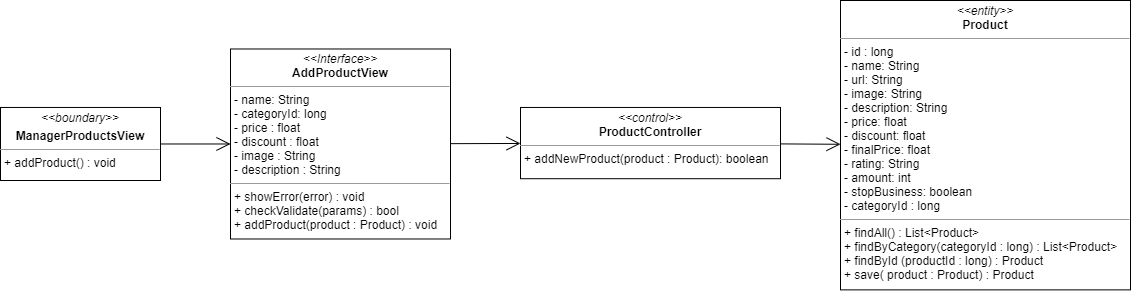

The diagram above was exported from draw.io. Its source (the exported page's mxGraphModel, read from the mxfile embedded in the PNG):
<mxGraphModel dx="1935" dy="425" grid="1" gridSize="10" guides="1" tooltips="1" connect="1" arrows="1" fold="1" page="1" pageScale="1" pageWidth="827" pageHeight="1169" math="0" shadow="0">
  <root>
    <mxCell id="WIyWlLk6GJQsqaUBKTNV-0" />
    <mxCell id="WIyWlLk6GJQsqaUBKTNV-1" parent="WIyWlLk6GJQsqaUBKTNV-0" />
    <mxCell id="K9-X5BreWX3GGI7TWk-5-0" value="&lt;p style=&quot;margin: 0px ; margin-top: 4px ; text-align: center&quot;&gt;&lt;i&gt;&amp;lt;&amp;lt;boundary&amp;gt;&amp;gt;&lt;/i&gt;&lt;/p&gt;&lt;p style=&quot;margin: 0px ; margin-top: 4px ; text-align: center&quot;&gt;&lt;b&gt;ManagerProductsView&lt;/b&gt;&lt;/p&gt;&lt;hr size=&quot;1&quot;&gt;&lt;p style=&quot;margin: 0px ; margin-left: 4px&quot;&gt;&lt;span&gt;+ addProduct() : void&lt;/span&gt;&lt;/p&gt;" style="verticalAlign=top;align=left;overflow=fill;fontSize=12;fontFamily=Helvetica;html=1;" parent="WIyWlLk6GJQsqaUBKTNV-1" vertex="1">
      <mxGeometry x="-30" y="106.96" width="160" height="73.04" as="geometry" />
    </mxCell>
    <mxCell id="K9-X5BreWX3GGI7TWk-5-1" value="" style="endArrow=open;endFill=1;endSize=12;html=1;exitX=1;exitY=0.5;exitDx=0;exitDy=0;" parent="WIyWlLk6GJQsqaUBKTNV-1" source="K9-X5BreWX3GGI7TWk-5-0" target="ijKNruudn00tdDNz6xLE-0" edge="1">
      <mxGeometry width="160" relative="1" as="geometry">
        <mxPoint x="331" y="160" as="sourcePoint" />
        <mxPoint x="330" y="159.22000000000003" as="targetPoint" />
      </mxGeometry>
    </mxCell>
    <mxCell id="K9-X5BreWX3GGI7TWk-5-2" value="&lt;p style=&quot;margin: 0px ; margin-top: 4px ; text-align: center&quot;&gt;&lt;i&gt;&amp;lt;&amp;lt;control&amp;gt;&amp;gt;&lt;/i&gt;&lt;br&gt;&lt;b&gt;ProductController&lt;/b&gt;&lt;/p&gt;&lt;hr size=&quot;1&quot;&gt;&lt;p style=&quot;margin: 0px ; margin-left: 4px&quot;&gt;+ addNewProduct(product : Product): boolean&lt;br&gt;&lt;/p&gt;" style="verticalAlign=top;align=left;overflow=fill;fontSize=12;fontFamily=Helvetica;html=1;" parent="WIyWlLk6GJQsqaUBKTNV-1" vertex="1">
      <mxGeometry x="490" y="106.96000000000001" width="260" height="71.25" as="geometry" />
    </mxCell>
    <mxCell id="K9-X5BreWX3GGI7TWk-5-3" value="&lt;p style=&quot;margin: 0px ; margin-top: 4px ; text-align: center&quot;&gt;&lt;i&gt;&amp;lt;&amp;lt;entity&amp;gt;&amp;gt;&lt;/i&gt;&lt;br&gt;&lt;b&gt;Product&lt;/b&gt;&lt;/p&gt;&lt;hr size=&quot;1&quot;&gt;&lt;p style=&quot;margin: 0px ; margin-left: 4px&quot;&gt;- id : long&lt;/p&gt;&lt;p style=&quot;margin: 0px ; margin-left: 4px&quot;&gt;- name: String&lt;br&gt;- url: String&lt;/p&gt;&lt;p style=&quot;margin: 0px ; margin-left: 4px&quot;&gt;- image: String&lt;/p&gt;&lt;p style=&quot;margin: 0px ; margin-left: 4px&quot;&gt;- description: String&lt;/p&gt;&lt;p style=&quot;margin: 0px ; margin-left: 4px&quot;&gt;- price: float&lt;/p&gt;&lt;p style=&quot;margin: 0px ; margin-left: 4px&quot;&gt;- discount: float&lt;/p&gt;&lt;p style=&quot;margin: 0px ; margin-left: 4px&quot;&gt;- finalPrice: float&lt;/p&gt;&lt;p style=&quot;margin: 0px ; margin-left: 4px&quot;&gt;- rating: String&lt;/p&gt;&lt;p style=&quot;margin: 0px ; margin-left: 4px&quot;&gt;- amount: int&lt;/p&gt;&lt;p style=&quot;margin: 0px ; margin-left: 4px&quot;&gt;- stopBusiness: boolean&lt;/p&gt;&lt;p style=&quot;margin: 0px ; margin-left: 4px&quot;&gt;- categoryId : long&lt;/p&gt;&lt;hr size=&quot;1&quot;&gt;&lt;p style=&quot;margin: 0px 0px 0px 4px&quot;&gt;+ findAll() : List&amp;lt;Product&amp;gt;&lt;/p&gt;&lt;p style=&quot;margin: 0px 0px 0px 4px&quot;&gt;+ findByCategory(categoryId : long) : List&amp;lt;Product&amp;gt;&lt;/p&gt;&lt;p style=&quot;margin: 0px 0px 0px 4px&quot;&gt;+ findById (productId : long) : Product&lt;/p&gt;&lt;p style=&quot;margin: 0px 0px 0px 4px&quot;&gt;+ save( product : Product) : Product&lt;/p&gt;" style="verticalAlign=top;align=left;overflow=fill;fontSize=12;fontFamily=Helvetica;html=1;" parent="WIyWlLk6GJQsqaUBKTNV-1" vertex="1">
      <mxGeometry x="810" width="290" height="289.37" as="geometry" />
    </mxCell>
    <mxCell id="K9-X5BreWX3GGI7TWk-5-4" value="" style="endArrow=open;endFill=1;endSize=12;html=1;" parent="WIyWlLk6GJQsqaUBKTNV-1" source="K9-X5BreWX3GGI7TWk-5-2" target="K9-X5BreWX3GGI7TWk-5-3" edge="1">
      <mxGeometry width="160" relative="1" as="geometry">
        <mxPoint x="650" y="100" as="sourcePoint" />
        <mxPoint x="680" y="158.75" as="targetPoint" />
      </mxGeometry>
    </mxCell>
    <mxCell id="ijKNruudn00tdDNz6xLE-0" value="&lt;p style=&quot;margin: 0px ; margin-top: 4px ; text-align: center&quot;&gt;&lt;i&gt;&amp;lt;&amp;lt;Interface&amp;gt;&amp;gt;&lt;/i&gt;&lt;br&gt;&lt;b&gt;AddProductView&lt;/b&gt;&lt;/p&gt;&lt;hr size=&quot;1&quot;&gt;&lt;p style=&quot;margin: 0px ; margin-left: 4px&quot;&gt;- name: String&lt;br&gt;- categoryId: long&lt;/p&gt;&lt;p style=&quot;margin: 0px ; margin-left: 4px&quot;&gt;- price : float&lt;/p&gt;&lt;p style=&quot;margin: 0px ; margin-left: 4px&quot;&gt;- discount : float&lt;/p&gt;&lt;p style=&quot;margin: 0px ; margin-left: 4px&quot;&gt;- image : String&lt;/p&gt;&lt;p style=&quot;margin: 0px ; margin-left: 4px&quot;&gt;- description : String&lt;/p&gt;&lt;hr size=&quot;1&quot;&gt;&lt;p style=&quot;margin: 0px 0px 0px 4px&quot;&gt;+ showError(error) : void&lt;br&gt;&lt;/p&gt;&lt;p style=&quot;margin: 0px 0px 0px 4px&quot;&gt;+ checkValidate(params) : bool&lt;/p&gt;&lt;p style=&quot;margin: 0px 0px 0px 4px&quot;&gt;+ addProduct(product : Product) : void&lt;/p&gt;" style="verticalAlign=top;align=left;overflow=fill;fontSize=12;fontFamily=Helvetica;html=1;" vertex="1" parent="WIyWlLk6GJQsqaUBKTNV-1">
      <mxGeometry x="200" y="48.47999999999999" width="220" height="190" as="geometry" />
    </mxCell>
    <mxCell id="ijKNruudn00tdDNz6xLE-1" value="" style="endArrow=open;endFill=1;endSize=12;html=1;" edge="1" parent="WIyWlLk6GJQsqaUBKTNV-1" source="ijKNruudn00tdDNz6xLE-0" target="K9-X5BreWX3GGI7TWk-5-2">
      <mxGeometry width="160" relative="1" as="geometry">
        <mxPoint x="480" y="340" as="sourcePoint" />
        <mxPoint x="640" y="340" as="targetPoint" />
      </mxGeometry>
    </mxCell>
  </root>
</mxGraphModel>